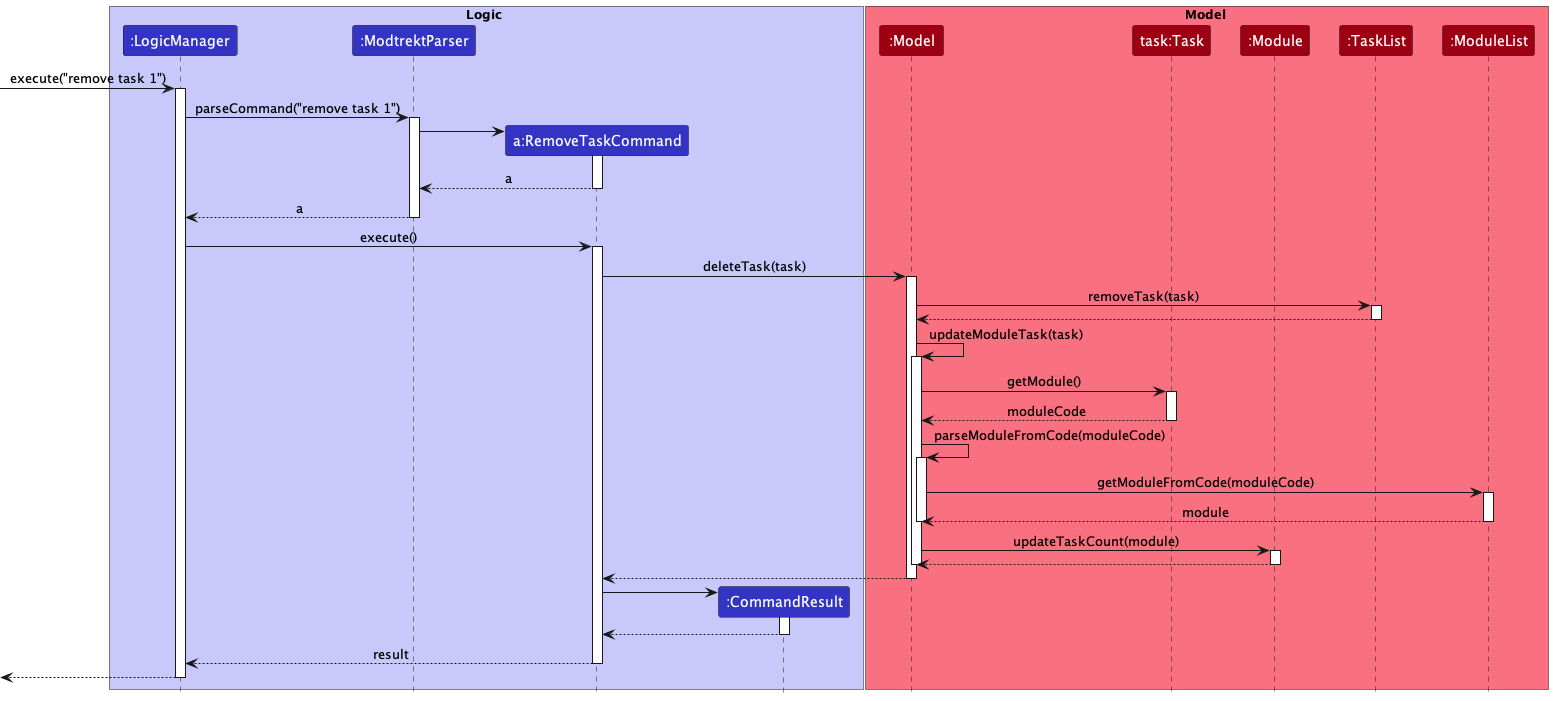

The diagram above was rendered by PlantUML. Its source (embedded in the PNG):
@startuml
!include ../../style.puml

box Logic LOGIC_COLOR_T1
participant ":LogicManager" as LogicManager LOGIC_COLOR
participant ":ModtrektParser" as ModtrektParser LOGIC_COLOR
participant "a:RemoveTaskCommand" as RemoveTaskCommand LOGIC_COLOR
participant ":CommandResult" as CommandResult LOGIC_COLOR

end box

box Model MODEL_COLOR_T1
participant ":Model" as Model MODEL_COLOR
participant "task:Task" as Task MODEL_COLOR
participant ":Module" as Module MODEL_COLOR
participant ":TaskList" as TaskList MODEL_COLOR
participant ":ModuleList" as ModuleList MODEL_COLOR
end box

[-> LogicManager : execute("remove task 1")
activate LogicManager

LogicManager -> ModtrektParser : parseCommand("remove task 1")
activate ModtrektParser

create RemoveTaskCommand
ModtrektParser -> RemoveTaskCommand
activate RemoveTaskCommand

RemoveTaskCommand --> ModtrektParser : a
deactivate RemoveTaskCommand
'Hidden arrow to position the destroy marker below the end of the activation bar.

ModtrektParser --> LogicManager : a
deactivate ModtrektParser

LogicManager -> RemoveTaskCommand : execute()
activate RemoveTaskCommand

RemoveTaskCommand -> Model : deleteTask(task)
activate Model

Model -> TaskList : removeTask(task)
activate TaskList

TaskList --> Model :
deactivate TaskList

Model -> Model : updateModuleTask(task)
activate Model

Model -> Task : getModule()
activate Task

Task --> Model: moduleCode
deactivate Task

Model -> Model : parseModuleFromCode(moduleCode)
activate Model

Model -> ModuleList : getModuleFromCode(moduleCode)
activate ModuleList
ModuleList --> Model : module
deactivate ModuleList

deactivate Model

Model -> Module: updateTaskCount(module)
activate Module
Module --> Model
deactivate Module
deactivate TaskList

deactivate Model
Model --> RemoveTaskCommand
deactivate Model

create CommandResult
RemoveTaskCommand -> CommandResult
activate CommandResult

CommandResult --> RemoveTaskCommand
deactivate CommandResult

RemoveTaskCommand --> LogicManager : result
deactivate RemoveTaskCommand

[<--LogicManager
deactivate LogicManager
@enduml